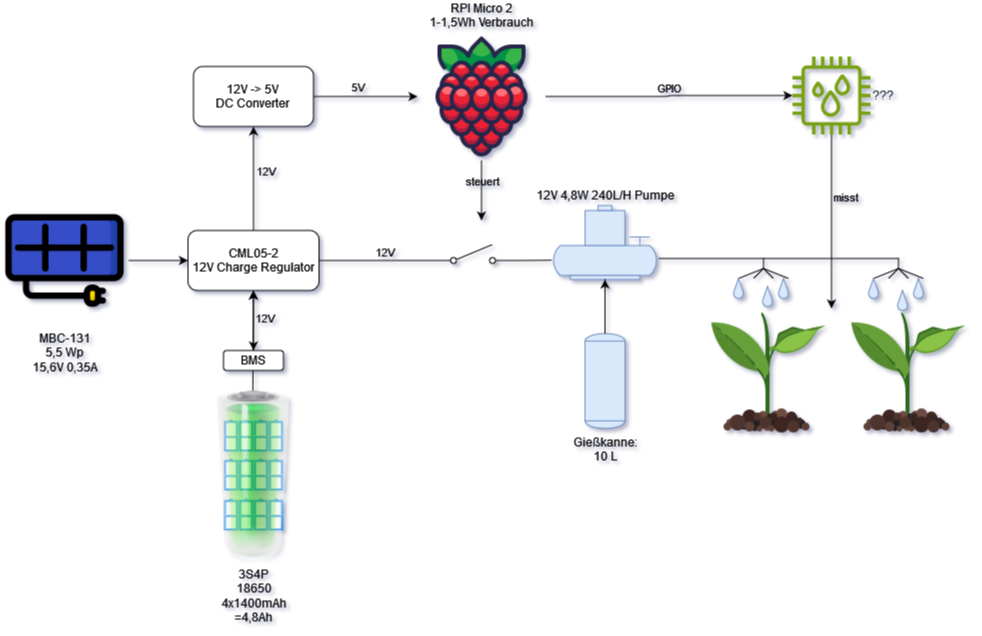

The diagram above was exported from draw.io. Its source (the exported page's mxGraphModel, read from the mxfile embedded in the PNG):
<mxGraphModel dx="1434" dy="791" grid="1" gridSize="10" guides="1" tooltips="1" connect="1" arrows="1" fold="1" page="1" pageScale="1" pageWidth="1169" pageHeight="827" background="#ffffff" math="0" shadow="1">
  <root>
    <mxCell id="0" />
    <mxCell id="1" parent="0" />
    <mxCell id="uNwkJ2060_JhU6KTZqCs-42" value="" style="edgeStyle=none;rounded=1;orthogonalLoop=1;jettySize=auto;html=1;" parent="1" target="uNwkJ2060_JhU6KTZqCs-1" edge="1">
      <mxGeometry relative="1" as="geometry">
        <mxPoint x="360.33333333333326" y="420" as="sourcePoint" />
      </mxGeometry>
    </mxCell>
    <mxCell id="uNwkJ2060_JhU6KTZqCs-2" value="" style="edgeStyle=orthogonalEdgeStyle;rounded=1;orthogonalLoop=1;jettySize=auto;html=1;" parent="1" source="SG_5UfDZLsI8UljBUngQ-3" target="uNwkJ2060_JhU6KTZqCs-1" edge="1">
      <mxGeometry relative="1" as="geometry" />
    </mxCell>
    <mxCell id="SG_5UfDZLsI8UljBUngQ-3" value="&lt;div&gt;MBC-131&lt;/div&gt;&lt;div&gt;5,5 Wp&lt;/div&gt;&lt;div&gt;15,6V 0,35A&lt;/div&gt;" style="shape=image;html=1;verticalAlign=top;verticalLabelPosition=bottom;labelBackgroundColor=none;imageAspect=0;aspect=fixed;image=https://cdn0.iconfinder.com/data/icons/green-world-colored/80/sun-solar-panel-green-energy-plug-128.png;labelPosition=center;align=center;rounded=1;" parent="1" vertex="1">
      <mxGeometry x="108" y="226" width="128" height="128" as="geometry" />
    </mxCell>
    <mxCell id="SG_5UfDZLsI8UljBUngQ-11" value="Gießkanne:&lt;br&gt;&lt;div&gt;10 L&lt;/div&gt;" style="shape=mxgraph.pid.vessels.tank;html=1;pointerEvents=1;align=center;verticalLabelPosition=bottom;verticalAlign=top;dashed=0;fillColor=#dae8fc;strokeColor=#6c8ebf;rounded=1;" parent="1" vertex="1">
      <mxGeometry x="692.5" y="363" width="40" height="95" as="geometry" />
    </mxCell>
    <mxCell id="SG_5UfDZLsI8UljBUngQ-13" value="12V 4,8W 240L/H Pumpe" style="shape=mxgraph.pid.pumps.submersible_pump;html=1;pointerEvents=1;align=center;verticalLabelPosition=top;verticalAlign=bottom;dashed=0;fillColor=#dae8fc;strokeColor=#6c8ebf;labelPosition=center;rounded=1;" parent="1" vertex="1">
      <mxGeometry x="661" y="235" width="103" height="74" as="geometry" />
    </mxCell>
    <mxCell id="SG_5UfDZLsI8UljBUngQ-15" style="edgeStyle=orthogonalEdgeStyle;rounded=1;orthogonalLoop=1;jettySize=auto;html=1;entryX=0.5;entryY=1;entryDx=0;entryDy=0;entryPerimeter=0;" parent="1" source="SG_5UfDZLsI8UljBUngQ-11" target="SG_5UfDZLsI8UljBUngQ-13" edge="1">
      <mxGeometry relative="1" as="geometry" />
    </mxCell>
    <mxCell id="SG_5UfDZLsI8UljBUngQ-17" value="" style="shape=image;html=1;verticalAlign=top;verticalLabelPosition=bottom;labelBackgroundColor=#ffffff;imageAspect=0;aspect=fixed;image=https://cdn1.iconfinder.com/data/icons/icons-for-a-site-1/64/advantage_eco_friendly-128.png;rounded=1;" parent="1" vertex="1">
      <mxGeometry x="811" y="338" width="128" height="128" as="geometry" />
    </mxCell>
    <mxCell id="SG_5UfDZLsI8UljBUngQ-18" value="" style="shape=image;html=1;verticalAlign=top;verticalLabelPosition=bottom;labelBackgroundColor=#ffffff;imageAspect=0;aspect=fixed;image=https://cdn1.iconfinder.com/data/icons/icons-for-a-site-1/64/advantage_eco_friendly-128.png;rounded=1;" parent="1" vertex="1">
      <mxGeometry x="951" y="338" width="128" height="128" as="geometry" />
    </mxCell>
    <mxCell id="SG_5UfDZLsI8UljBUngQ-20" value="" style="verticalLabelPosition=bottom;outlineConnect=0;align=center;dashed=0;html=1;verticalAlign=top;shape=mxgraph.pid.misc.spraying_device;pointerEvents=1;rounded=1;" parent="1" vertex="1">
      <mxGeometry x="836" y="288" width="60" height="20" as="geometry" />
    </mxCell>
    <mxCell id="SG_5UfDZLsI8UljBUngQ-21" value="" style="verticalLabelPosition=bottom;verticalAlign=top;html=1;shape=mxgraph.basic.drop;fillColor=#dae8fc;strokeColor=#6c8ebf;rounded=1;" parent="1" vertex="1">
      <mxGeometry x="841" y="308" width="10" height="20" as="geometry" />
    </mxCell>
    <mxCell id="SG_5UfDZLsI8UljBUngQ-24" value="" style="verticalLabelPosition=bottom;verticalAlign=top;html=1;shape=mxgraph.basic.drop;fillColor=#dae8fc;strokeColor=#6c8ebf;rounded=1;" parent="1" vertex="1">
      <mxGeometry x="870" y="316" width="10" height="20" as="geometry" />
    </mxCell>
    <mxCell id="SG_5UfDZLsI8UljBUngQ-25" value="" style="verticalLabelPosition=bottom;verticalAlign=top;html=1;shape=mxgraph.basic.drop;fillColor=#dae8fc;strokeColor=#6c8ebf;rounded=1;" parent="1" vertex="1">
      <mxGeometry x="886" y="308" width="10" height="20" as="geometry" />
    </mxCell>
    <mxCell id="SG_5UfDZLsI8UljBUngQ-26" value="" style="verticalLabelPosition=bottom;outlineConnect=0;align=center;dashed=0;html=1;verticalAlign=top;shape=mxgraph.pid.misc.spraying_device;pointerEvents=1;rounded=1;" parent="1" vertex="1">
      <mxGeometry x="971" y="288" width="60" height="20" as="geometry" />
    </mxCell>
    <mxCell id="SG_5UfDZLsI8UljBUngQ-27" value="" style="verticalLabelPosition=bottom;verticalAlign=top;html=1;shape=mxgraph.basic.drop;fillColor=#dae8fc;strokeColor=#6c8ebf;rounded=1;" parent="1" vertex="1">
      <mxGeometry x="976" y="308" width="10" height="20" as="geometry" />
    </mxCell>
    <mxCell id="SG_5UfDZLsI8UljBUngQ-28" value="" style="verticalLabelPosition=bottom;verticalAlign=top;html=1;shape=mxgraph.basic.drop;fillColor=#dae8fc;strokeColor=#6c8ebf;rounded=1;" parent="1" vertex="1">
      <mxGeometry x="1005" y="320" width="10" height="20" as="geometry" />
    </mxCell>
    <mxCell id="SG_5UfDZLsI8UljBUngQ-29" value="" style="verticalLabelPosition=bottom;verticalAlign=top;html=1;shape=mxgraph.basic.drop;fillColor=#dae8fc;strokeColor=#6c8ebf;rounded=1;" parent="1" vertex="1">
      <mxGeometry x="1021" y="308" width="10" height="20" as="geometry" />
    </mxCell>
    <mxCell id="SG_5UfDZLsI8UljBUngQ-38" value="" style="endArrow=none;html=1;rounded=1;" parent="1" edge="1">
      <mxGeometry width="50" height="50" relative="1" as="geometry">
        <mxPoint x="871" y="288" as="sourcePoint" />
        <mxPoint x="971" y="288" as="targetPoint" />
      </mxGeometry>
    </mxCell>
    <mxCell id="SG_5UfDZLsI8UljBUngQ-40" value="" style="endArrow=none;html=1;rounded=1;" parent="1" edge="1">
      <mxGeometry width="50" height="50" relative="1" as="geometry">
        <mxPoint x="766" y="288" as="sourcePoint" />
        <mxPoint x="836" y="288" as="targetPoint" />
      </mxGeometry>
    </mxCell>
    <mxCell id="SG_5UfDZLsI8UljBUngQ-55" style="edgeStyle=orthogonalEdgeStyle;rounded=1;orthogonalLoop=1;jettySize=auto;html=1;" parent="1" source="SG_5UfDZLsI8UljBUngQ-42" target="SG_5UfDZLsI8UljBUngQ-45" edge="1">
      <mxGeometry relative="1" as="geometry" />
    </mxCell>
    <mxCell id="SG_5UfDZLsI8UljBUngQ-56" value="GPIO" style="edgeLabel;html=1;align=center;verticalAlign=bottom;resizable=0;points=[];rounded=1;labelBackgroundColor=none;labelPosition=center;verticalLabelPosition=top;" parent="SG_5UfDZLsI8UljBUngQ-55" vertex="1" connectable="0">
      <mxGeometry relative="1" as="geometry">
        <mxPoint as="offset" />
      </mxGeometry>
    </mxCell>
    <mxCell id="SG_5UfDZLsI8UljBUngQ-42" value="&lt;div&gt;RPI Micro 2&lt;/div&gt;&lt;div&gt;1-1,5Wh Verbrauch&lt;br&gt;&lt;/div&gt;" style="shape=image;html=1;verticalAlign=bottom;verticalLabelPosition=top;labelBackgroundColor=none;imageAspect=0;aspect=fixed;image=https://cdn1.iconfinder.com/data/icons/fruit-136/64/Fruit_iconfree_Filled_Outline_raspberry-healthy-organic-food-fruit_icon-128.png;labelPosition=center;align=center;rounded=1;" parent="1" vertex="1">
      <mxGeometry x="525" y="62" width="128" height="128" as="geometry" />
    </mxCell>
    <mxCell id="wnVql5pKMNQYz3PM4dVK-10" style="edgeStyle=orthogonalEdgeStyle;rounded=1;orthogonalLoop=1;jettySize=auto;html=1;entryX=1;entryY=0;entryDx=0;entryDy=0;" parent="1" source="SG_5UfDZLsI8UljBUngQ-45" target="SG_5UfDZLsI8UljBUngQ-17" edge="1">
      <mxGeometry relative="1" as="geometry" />
    </mxCell>
    <mxCell id="wnVql5pKMNQYz3PM4dVK-11" value="misst" style="edgeLabel;html=1;align=left;verticalAlign=middle;resizable=0;points=[];rounded=1;labelPosition=right;verticalLabelPosition=middle;labelBackgroundColor=none;" parent="wnVql5pKMNQYz3PM4dVK-10" vertex="1" connectable="0">
      <mxGeometry x="-0.2821" relative="1" as="geometry">
        <mxPoint as="offset" />
      </mxGeometry>
    </mxCell>
    <mxCell id="SG_5UfDZLsI8UljBUngQ-45" value="&lt;div&gt;???&lt;/div&gt;" style="sketch=0;outlineConnect=0;fontColor=#232F3E;gradientColor=none;fillColor=#7AA116;strokeColor=none;dashed=0;verticalLabelPosition=middle;verticalAlign=middle;align=left;html=1;fontSize=12;fontStyle=0;aspect=fixed;pointerEvents=1;shape=mxgraph.aws4.iot_thing_humidity_sensor;labelPosition=right;rounded=1;" parent="1" vertex="1">
      <mxGeometry x="900" y="86" width="78" height="78" as="geometry" />
    </mxCell>
    <mxCell id="SG_5UfDZLsI8UljBUngQ-63" value="" style="edgeStyle=orthogonalEdgeStyle;rounded=1;orthogonalLoop=1;jettySize=auto;html=1;exitX=1;exitY=0.8;exitDx=0;exitDy=0;endArrow=none;endFill=0;entryX=-0.016;entryY=0.739;entryDx=0;entryDy=0;entryPerimeter=0;" parent="1" source="SG_5UfDZLsI8UljBUngQ-61" target="SG_5UfDZLsI8UljBUngQ-13" edge="1">
      <mxGeometry relative="1" as="geometry" />
    </mxCell>
    <mxCell id="SG_5UfDZLsI8UljBUngQ-61" value="" style="html=1;shape=mxgraph.electrical.electro-mechanical.singleSwitch;aspect=fixed;elSwitchState=off;rounded=1;" parent="1" vertex="1">
      <mxGeometry x="543" y="274" width="75" height="20" as="geometry" />
    </mxCell>
    <mxCell id="SG_5UfDZLsI8UljBUngQ-64" style="edgeStyle=orthogonalEdgeStyle;rounded=1;orthogonalLoop=1;jettySize=auto;html=1;exitX=0.5;exitY=1;exitDx=0;exitDy=0;" parent="1" source="SG_5UfDZLsI8UljBUngQ-42" edge="1">
      <mxGeometry relative="1" as="geometry">
        <mxPoint x="589" y="250" as="targetPoint" />
        <Array as="points">
          <mxPoint x="589" y="200" />
          <mxPoint x="589" y="200" />
        </Array>
      </mxGeometry>
    </mxCell>
    <mxCell id="SG_5UfDZLsI8UljBUngQ-65" value="&lt;div&gt;steuert&lt;/div&gt;" style="edgeLabel;html=1;align=center;verticalAlign=middle;resizable=0;points=[];rounded=1;labelBackgroundColor=none;" parent="SG_5UfDZLsI8UljBUngQ-64" vertex="1" connectable="0">
      <mxGeometry x="-0.3152" y="-1" relative="1" as="geometry">
        <mxPoint x="1" y="-1" as="offset" />
      </mxGeometry>
    </mxCell>
    <mxCell id="wnVql5pKMNQYz3PM4dVK-1" value="BMS" style="rounded=1;whiteSpace=wrap;html=1;" parent="1" vertex="1">
      <mxGeometry x="331" y="380" width="60" height="20" as="geometry" />
    </mxCell>
    <mxCell id="uNwkJ2060_JhU6KTZqCs-3" value="" style="edgeStyle=orthogonalEdgeStyle;rounded=1;orthogonalLoop=1;jettySize=auto;html=1;startArrow=classic;startFill=1;" parent="1" source="uNwkJ2060_JhU6KTZqCs-1" target="wnVql5pKMNQYz3PM4dVK-1" edge="1">
      <mxGeometry relative="1" as="geometry" />
    </mxCell>
    <mxCell id="uNwkJ2060_JhU6KTZqCs-5" value="12V" style="edgeLabel;html=1;align=left;verticalAlign=middle;resizable=0;points=[];rounded=1;labelBackgroundColor=none;labelPosition=right;verticalLabelPosition=middle;" parent="uNwkJ2060_JhU6KTZqCs-3" vertex="1" connectable="0">
      <mxGeometry x="-0.2667" relative="1" as="geometry">
        <mxPoint y="5" as="offset" />
      </mxGeometry>
    </mxCell>
    <mxCell id="uNwkJ2060_JhU6KTZqCs-4" value="" style="edgeStyle=orthogonalEdgeStyle;rounded=1;orthogonalLoop=1;jettySize=auto;html=1;endArrow=none;endFill=0;entryX=0;entryY=0.8;entryDx=0;entryDy=0;" parent="1" source="uNwkJ2060_JhU6KTZqCs-1" target="SG_5UfDZLsI8UljBUngQ-61" edge="1">
      <mxGeometry relative="1" as="geometry">
        <mxPoint x="540" y="290" as="targetPoint" />
      </mxGeometry>
    </mxCell>
    <mxCell id="uNwkJ2060_JhU6KTZqCs-7" value="12V" style="edgeLabel;html=1;align=center;verticalAlign=bottom;resizable=0;points=[];rounded=1;labelBackgroundColor=none;labelPosition=center;verticalLabelPosition=top;" parent="uNwkJ2060_JhU6KTZqCs-4" vertex="1" connectable="0">
      <mxGeometry x="0.1313" relative="1" as="geometry">
        <mxPoint as="offset" />
      </mxGeometry>
    </mxCell>
    <mxCell id="uNwkJ2060_JhU6KTZqCs-14" style="edgeStyle=orthogonalEdgeStyle;rounded=1;orthogonalLoop=1;jettySize=auto;html=1;entryX=0.5;entryY=1;entryDx=0;entryDy=0;" parent="1" source="uNwkJ2060_JhU6KTZqCs-1" target="uNwkJ2060_JhU6KTZqCs-10" edge="1">
      <mxGeometry relative="1" as="geometry" />
    </mxCell>
    <mxCell id="uNwkJ2060_JhU6KTZqCs-15" value="12V" style="edgeLabel;html=1;align=left;verticalAlign=middle;resizable=0;points=[];rounded=1;labelBackgroundColor=none;labelPosition=right;verticalLabelPosition=middle;" parent="uNwkJ2060_JhU6KTZqCs-14" vertex="1" connectable="0">
      <mxGeometry x="0.1776" y="-1" relative="1" as="geometry">
        <mxPoint y="1" as="offset" />
      </mxGeometry>
    </mxCell>
    <mxCell id="uNwkJ2060_JhU6KTZqCs-1" value="&lt;div&gt;CML05-2&lt;/div&gt;&lt;div&gt;12V Charge Regulator&lt;/div&gt;" style="rounded=1;whiteSpace=wrap;html=1;" parent="1" vertex="1">
      <mxGeometry x="295.5" y="260" width="131" height="60" as="geometry" />
    </mxCell>
    <mxCell id="uNwkJ2060_JhU6KTZqCs-13" value="" style="edgeStyle=orthogonalEdgeStyle;rounded=1;orthogonalLoop=1;jettySize=auto;html=1;" parent="1" source="uNwkJ2060_JhU6KTZqCs-10" target="SG_5UfDZLsI8UljBUngQ-42" edge="1">
      <mxGeometry relative="1" as="geometry">
        <mxPoint x="521" y="113" as="targetPoint" />
      </mxGeometry>
    </mxCell>
    <mxCell id="uNwkJ2060_JhU6KTZqCs-16" value="5V" style="edgeLabel;html=1;align=center;verticalAlign=bottom;resizable=0;points=[];rounded=1;labelBackgroundColor=none;labelPosition=center;verticalLabelPosition=top;" parent="uNwkJ2060_JhU6KTZqCs-13" vertex="1" connectable="0">
      <mxGeometry x="-0.16" y="2" relative="1" as="geometry">
        <mxPoint y="1" as="offset" />
      </mxGeometry>
    </mxCell>
    <mxCell id="uNwkJ2060_JhU6KTZqCs-10" value="&lt;div&gt;12V -&amp;gt; 5V&lt;/div&gt;&lt;div&gt;DC Converter&lt;br&gt;&lt;/div&gt;" style="rounded=1;whiteSpace=wrap;html=1;" parent="1" vertex="1">
      <mxGeometry x="301" y="96" width="120" height="60" as="geometry" />
    </mxCell>
    <mxCell id="uNwkJ2060_JhU6KTZqCs-19" value="" style="html=1;verticalLabelPosition=bottom;align=center;labelBackgroundColor=#ffffff;verticalAlign=top;strokeWidth=2;strokeColor=#0080F0;shadow=0;dashed=0;shape=mxgraph.ios7.icons.battery;direction=north;rounded=1;" parent="1" vertex="1">
      <mxGeometry x="362.5" y="450" width="12" height="30" as="geometry" />
    </mxCell>
    <mxCell id="uNwkJ2060_JhU6KTZqCs-23" value="" style="html=1;verticalLabelPosition=bottom;align=center;labelBackgroundColor=#ffffff;verticalAlign=top;strokeWidth=2;strokeColor=#0080F0;shadow=0;dashed=0;shape=mxgraph.ios7.icons.battery;direction=north;rounded=1;" parent="1" vertex="1">
      <mxGeometry x="377.5" y="450" width="12" height="30" as="geometry" />
    </mxCell>
    <mxCell id="uNwkJ2060_JhU6KTZqCs-31" value="" style="html=1;verticalLabelPosition=bottom;align=center;labelBackgroundColor=#ffffff;verticalAlign=top;strokeWidth=2;strokeColor=#0080F0;shadow=0;dashed=0;shape=mxgraph.ios7.icons.battery;direction=north;rounded=1;" parent="1" vertex="1">
      <mxGeometry x="347.5" y="450" width="12" height="30" as="geometry" />
    </mxCell>
    <mxCell id="uNwkJ2060_JhU6KTZqCs-32" value="" style="html=1;verticalLabelPosition=bottom;align=center;labelBackgroundColor=#ffffff;verticalAlign=top;strokeWidth=2;strokeColor=#0080F0;shadow=0;dashed=0;shape=mxgraph.ios7.icons.battery;direction=north;rounded=1;" parent="1" vertex="1">
      <mxGeometry x="332.5" y="450" width="12" height="30" as="geometry" />
    </mxCell>
    <mxCell id="uNwkJ2060_JhU6KTZqCs-33" value="" style="html=1;verticalLabelPosition=bottom;align=center;labelBackgroundColor=#ffffff;verticalAlign=top;strokeWidth=2;strokeColor=#0080F0;shadow=0;dashed=0;shape=mxgraph.ios7.icons.battery;direction=north;rounded=1;" parent="1" vertex="1">
      <mxGeometry x="362.5" y="489" width="12" height="30" as="geometry" />
    </mxCell>
    <mxCell id="uNwkJ2060_JhU6KTZqCs-34" value="" style="html=1;verticalLabelPosition=bottom;align=center;labelBackgroundColor=#ffffff;verticalAlign=top;strokeWidth=2;strokeColor=#0080F0;shadow=0;dashed=0;shape=mxgraph.ios7.icons.battery;direction=north;rounded=1;" parent="1" vertex="1">
      <mxGeometry x="377.5" y="489" width="12" height="30" as="geometry" />
    </mxCell>
    <mxCell id="uNwkJ2060_JhU6KTZqCs-35" value="" style="html=1;verticalLabelPosition=bottom;align=center;labelBackgroundColor=#ffffff;verticalAlign=top;strokeWidth=2;strokeColor=#0080F0;shadow=0;dashed=0;shape=mxgraph.ios7.icons.battery;direction=north;rounded=1;" parent="1" vertex="1">
      <mxGeometry x="347.5" y="489" width="12" height="30" as="geometry" />
    </mxCell>
    <mxCell id="uNwkJ2060_JhU6KTZqCs-36" value="" style="html=1;verticalLabelPosition=bottom;align=center;labelBackgroundColor=#ffffff;verticalAlign=top;strokeWidth=2;strokeColor=#0080F0;shadow=0;dashed=0;shape=mxgraph.ios7.icons.battery;direction=north;rounded=1;" parent="1" vertex="1">
      <mxGeometry x="332.5" y="489" width="12" height="30" as="geometry" />
    </mxCell>
    <mxCell id="uNwkJ2060_JhU6KTZqCs-37" value="" style="html=1;verticalLabelPosition=bottom;align=center;labelBackgroundColor=#ffffff;verticalAlign=top;strokeWidth=2;strokeColor=#0080F0;shadow=0;dashed=0;shape=mxgraph.ios7.icons.battery;direction=north;rounded=1;" parent="1" vertex="1">
      <mxGeometry x="362.5" y="529" width="12" height="30" as="geometry" />
    </mxCell>
    <mxCell id="uNwkJ2060_JhU6KTZqCs-38" value="" style="html=1;verticalLabelPosition=bottom;align=center;labelBackgroundColor=#ffffff;verticalAlign=top;strokeWidth=2;strokeColor=#0080F0;shadow=0;dashed=0;shape=mxgraph.ios7.icons.battery;direction=north;rounded=1;" parent="1" vertex="1">
      <mxGeometry x="377.5" y="529" width="12" height="30" as="geometry" />
    </mxCell>
    <mxCell id="uNwkJ2060_JhU6KTZqCs-39" value="" style="html=1;verticalLabelPosition=bottom;align=center;labelBackgroundColor=#ffffff;verticalAlign=top;strokeWidth=2;strokeColor=#0080F0;shadow=0;dashed=0;shape=mxgraph.ios7.icons.battery;direction=north;rounded=1;" parent="1" vertex="1">
      <mxGeometry x="347.5" y="529" width="12" height="30" as="geometry" />
    </mxCell>
    <mxCell id="uNwkJ2060_JhU6KTZqCs-40" value="" style="html=1;verticalLabelPosition=bottom;align=center;labelBackgroundColor=#ffffff;verticalAlign=top;strokeWidth=2;strokeColor=#0080F0;shadow=0;dashed=0;shape=mxgraph.ios7.icons.battery;direction=north;rounded=1;" parent="1" vertex="1">
      <mxGeometry x="332.5" y="529" width="12" height="30" as="geometry" />
    </mxCell>
    <mxCell id="uNwkJ2060_JhU6KTZqCs-44" value="&lt;div&gt;3S4P&lt;/div&gt;&lt;div&gt;18650&lt;/div&gt;&lt;div&gt;4x1400mAh&lt;/div&gt;&lt;div&gt;=4,8Ah&lt;br&gt;&lt;/div&gt;" style="image;html=1;image=img/lib/clip_art/general/Battery_100_128x128.png;textShadow=0;imageBorder=none;imageBackground=none;opacity=60;rounded=1;labelBackgroundColor=none;" parent="1" vertex="1">
      <mxGeometry x="277.75" y="420" width="166.5" height="170" as="geometry" />
    </mxCell>
  </root>
</mxGraphModel>